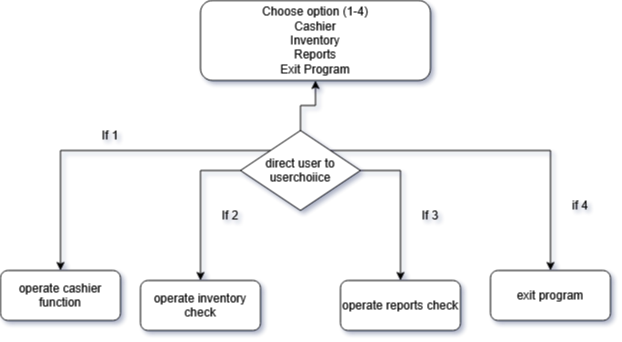

The diagram above was exported from draw.io. Its source (the exported page's mxGraphModel, read from the mxfile embedded in the PNG):
<mxGraphModel dx="1434" dy="782" grid="1" gridSize="10" guides="1" tooltips="1" connect="1" arrows="1" fold="1" page="1" pageScale="1" pageWidth="827" pageHeight="1169" math="0" shadow="0">
  <root>
    <mxCell id="WIyWlLk6GJQsqaUBKTNV-0" />
    <mxCell id="WIyWlLk6GJQsqaUBKTNV-1" parent="WIyWlLk6GJQsqaUBKTNV-0" />
    <mxCell id="D-wpHk_Uut0GPWnDHKZU-0" value="&lt;div&gt;Choose option (1-4)&lt;/div&gt;&lt;div&gt;Cashier&lt;/div&gt;&lt;div&gt;Inventory&lt;/div&gt;&lt;div&gt;Reports&lt;/div&gt;&lt;div&gt;Exit Program&lt;/div&gt;" style="rounded=1;whiteSpace=wrap;html=1;" vertex="1" parent="WIyWlLk6GJQsqaUBKTNV-1">
      <mxGeometry x="280" y="50" width="230" height="80" as="geometry" />
    </mxCell>
    <mxCell id="D-wpHk_Uut0GPWnDHKZU-2" value="operate inventory check" style="rounded=1;whiteSpace=wrap;html=1;" vertex="1" parent="WIyWlLk6GJQsqaUBKTNV-1">
      <mxGeometry x="220" y="330" width="120" height="50" as="geometry" />
    </mxCell>
    <mxCell id="D-wpHk_Uut0GPWnDHKZU-5" style="edgeStyle=orthogonalEdgeStyle;rounded=0;orthogonalLoop=1;jettySize=auto;html=1;exitX=0.5;exitY=0;exitDx=0;exitDy=0;entryX=0.5;entryY=1;entryDx=0;entryDy=0;" edge="1" parent="WIyWlLk6GJQsqaUBKTNV-1" source="D-wpHk_Uut0GPWnDHKZU-4" target="D-wpHk_Uut0GPWnDHKZU-0">
      <mxGeometry relative="1" as="geometry" />
    </mxCell>
    <mxCell id="D-wpHk_Uut0GPWnDHKZU-7" style="edgeStyle=orthogonalEdgeStyle;rounded=0;orthogonalLoop=1;jettySize=auto;html=1;exitX=1;exitY=0.5;exitDx=0;exitDy=0;entryX=0.5;entryY=0;entryDx=0;entryDy=0;" edge="1" parent="WIyWlLk6GJQsqaUBKTNV-1" source="D-wpHk_Uut0GPWnDHKZU-4" target="D-wpHk_Uut0GPWnDHKZU-13">
      <mxGeometry relative="1" as="geometry">
        <mxPoint x="480" y="320" as="targetPoint" />
        <Array as="points">
          <mxPoint x="480" y="220" />
          <mxPoint x="480" y="320" />
        </Array>
      </mxGeometry>
    </mxCell>
    <mxCell id="D-wpHk_Uut0GPWnDHKZU-8" style="edgeStyle=orthogonalEdgeStyle;rounded=0;orthogonalLoop=1;jettySize=auto;html=1;exitX=1;exitY=0;exitDx=0;exitDy=0;" edge="1" parent="WIyWlLk6GJQsqaUBKTNV-1" source="D-wpHk_Uut0GPWnDHKZU-4" target="D-wpHk_Uut0GPWnDHKZU-14">
      <mxGeometry relative="1" as="geometry">
        <mxPoint x="620" y="320" as="targetPoint" />
      </mxGeometry>
    </mxCell>
    <mxCell id="D-wpHk_Uut0GPWnDHKZU-9" style="edgeStyle=orthogonalEdgeStyle;rounded=0;orthogonalLoop=1;jettySize=auto;html=1;exitX=0;exitY=0;exitDx=0;exitDy=0;entryX=0.5;entryY=0;entryDx=0;entryDy=0;" edge="1" parent="WIyWlLk6GJQsqaUBKTNV-1" source="D-wpHk_Uut0GPWnDHKZU-4" target="D-wpHk_Uut0GPWnDHKZU-15">
      <mxGeometry relative="1" as="geometry">
        <mxPoint x="150" y="310" as="targetPoint" />
      </mxGeometry>
    </mxCell>
    <mxCell id="D-wpHk_Uut0GPWnDHKZU-10" style="edgeStyle=orthogonalEdgeStyle;rounded=0;orthogonalLoop=1;jettySize=auto;html=1;exitX=0;exitY=0.5;exitDx=0;exitDy=0;entryX=0.5;entryY=0;entryDx=0;entryDy=0;" edge="1" parent="WIyWlLk6GJQsqaUBKTNV-1" source="D-wpHk_Uut0GPWnDHKZU-4" target="D-wpHk_Uut0GPWnDHKZU-2">
      <mxGeometry relative="1" as="geometry">
        <mxPoint x="280" y="320" as="targetPoint" />
      </mxGeometry>
    </mxCell>
    <mxCell id="D-wpHk_Uut0GPWnDHKZU-4" value="direct user to userchoiice" style="rhombus;whiteSpace=wrap;html=1;" vertex="1" parent="WIyWlLk6GJQsqaUBKTNV-1">
      <mxGeometry x="320" y="180" width="120" height="80" as="geometry" />
    </mxCell>
    <mxCell id="D-wpHk_Uut0GPWnDHKZU-13" value="operate reports check" style="rounded=1;whiteSpace=wrap;html=1;" vertex="1" parent="WIyWlLk6GJQsqaUBKTNV-1">
      <mxGeometry x="420" y="330" width="120" height="50" as="geometry" />
    </mxCell>
    <mxCell id="D-wpHk_Uut0GPWnDHKZU-14" value="exit program" style="rounded=1;whiteSpace=wrap;html=1;" vertex="1" parent="WIyWlLk6GJQsqaUBKTNV-1">
      <mxGeometry x="570" y="320" width="120" height="50" as="geometry" />
    </mxCell>
    <mxCell id="D-wpHk_Uut0GPWnDHKZU-15" value="operate cashier function" style="rounded=1;whiteSpace=wrap;html=1;" vertex="1" parent="WIyWlLk6GJQsqaUBKTNV-1">
      <mxGeometry x="80" y="320" width="120" height="50" as="geometry" />
    </mxCell>
    <mxCell id="D-wpHk_Uut0GPWnDHKZU-16" value="If 1" style="text;html=1;align=center;verticalAlign=middle;whiteSpace=wrap;rounded=0;" vertex="1" parent="WIyWlLk6GJQsqaUBKTNV-1">
      <mxGeometry x="160" y="170" width="60" height="30" as="geometry" />
    </mxCell>
    <mxCell id="D-wpHk_Uut0GPWnDHKZU-17" value="If 2" style="text;html=1;align=center;verticalAlign=middle;whiteSpace=wrap;rounded=0;" vertex="1" parent="WIyWlLk6GJQsqaUBKTNV-1">
      <mxGeometry x="280" y="250" width="60" height="30" as="geometry" />
    </mxCell>
    <mxCell id="D-wpHk_Uut0GPWnDHKZU-19" value="If 3" style="text;html=1;align=center;verticalAlign=middle;whiteSpace=wrap;rounded=0;" vertex="1" parent="WIyWlLk6GJQsqaUBKTNV-1">
      <mxGeometry x="480" y="250" width="60" height="30" as="geometry" />
    </mxCell>
    <mxCell id="D-wpHk_Uut0GPWnDHKZU-21" value="if 4" style="text;html=1;align=center;verticalAlign=middle;whiteSpace=wrap;rounded=0;" vertex="1" parent="WIyWlLk6GJQsqaUBKTNV-1">
      <mxGeometry x="630" y="240" width="60" height="30" as="geometry" />
    </mxCell>
  </root>
</mxGraphModel>